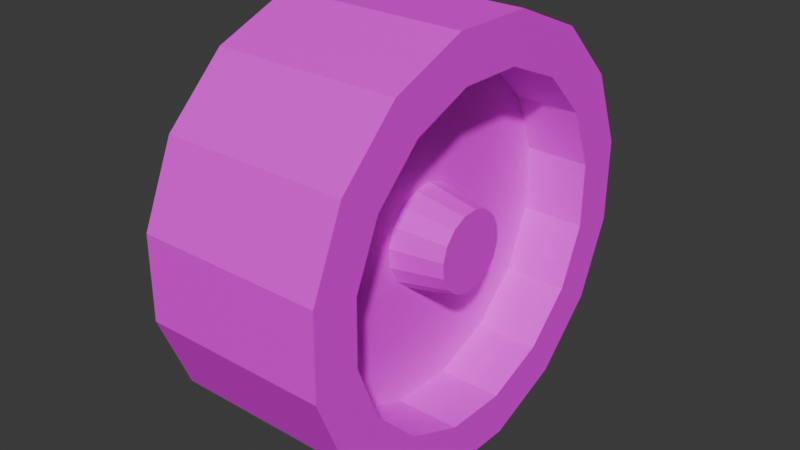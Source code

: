 # Source: FantaCar6600.export..WHEELblend.blend  (saved by Blender 4.4.30; exported with 4.5.12 LTS)
import bpy
from mathutils import Matrix  # noqa: F401  (used for matrix-valued properties, if any)

bpy.ops.wm.read_factory_settings(use_empty=True)
scene = bpy.context.scene
scene.name = 'Scene'

# ---- collections
col_collection = bpy.data.collections.new('Collection'); scene.collection.children.link(col_collection)

# ---- images (referenced by path relative to the original .blend; pixels are not part of the script)
import os
ASSET_DIR = os.environ.get("B2B_ASSET_DIR", "")  # directory of the original .blend (textures are referenced by path, not embedded)
HERE = os.path.dirname(os.path.abspath(__file__))  # packed textures are extracted next to this script under _unpacked/

def load_image(name, relpath, width, height, colorspace="sRGB"):
    """Load a texture the original file referenced (path relative to the .blend, or extracted next to this script)."""
    p = next((c for c in (os.path.join(HERE, relpath), os.path.join(ASSET_DIR, relpath)) if relpath and os.path.exists(c)), "")
    if p:
        img = bpy.data.images.load(p, check_existing=True)
        img.name = name
    else:  # same state as the original file: an image datablock whose file is absent (Cycles renders it pink)
        img = bpy.data.images.new(name, width, height)
        img.source = "FILE"
        img.filepath = "//" + (relpath or name)
    img.colorspace_settings.name = colorspace
    return img
img_uv_sharp_png_001 = load_image('UV-sharp.png.001', 'UV-sharp.png', 1024, 1024, 'sRGB')

# ---- materials (node trees are filled in below, after node groups)
mat_material = bpy.data.materials.new('Material')
mat_material.alpha_threshold = 0.0
mat_material.preview_render_type = 'FLAT'
mat_material.roughness = 0.5
mat_material.line_color = (0.0, 0.0, 0.0, 1.0)

# ---- material node trees
mat_material.use_nodes = True; mat_material.node_tree.nodes.clear()
_N = mat_material.node_tree.nodes; _L = mat_material.node_tree.links
n0 = _N.new('ShaderNodeOutputMaterial'); n0.name = 'Material Output'; n0.location = (300, 300)
n1 = _N.new('ShaderNodeBsdfPrincipled'); n1.name = 'Principled BSDF'; n1.location = (10, 300)
n1.inputs[3].default_value = 1.45
n2 = _N.new('ShaderNodeTexImage'); n2.name = 'Image Texture'; n2.location = (-421, 249)
n2.image = img_uv_sharp_png_001
_L.new(n1.outputs[0], n0.inputs[0])
_L.new(n2.outputs[1], n1.inputs[4])
_L.new(n2.outputs[0], n1.inputs[0])
n0.is_active_output = True

# ---- world
world_world = bpy.data.worlds.new('World'); scene.world = world_world
world_world.use_nodes = True; world_world.node_tree.nodes.clear()
_N = world_world.node_tree.nodes; _L = world_world.node_tree.links
n0 = _N.new('ShaderNodeOutputWorld'); n0.name = 'World Output'; n0.location = (300, 300)
n1 = _N.new('ShaderNodeBackground'); n1.name = 'Background'; n1.location = (10, 300)
n1.inputs[0].default_value = (0.05088, 0.05088, 0.05088, 1.0)
_L.new(n1.outputs[0], n0.inputs[0])
n0.is_active_output = True
world_world.color = (0.05088, 0.05088, 0.05088)
world_world.sun_shadow_jitter_overblur = 0.0

# ---- meshes
me_cube = bpy.data.meshes.new('Cube')
me_cube.from_pydata([(-0.4978, 0.7776, -0.1621), (0.2103, 0.6008, -0.125), (-0.4978, 0.6535, -0.453), (0.2103, 0.5044, -0.3511), (-0.4978, 0.4275, -0.6743), (0.2103, 0.3288, -0.5231), (-0.4978, 0.1341, -0.7923), (0.2103, 0.1007, -0.6148), (-0.4978, -0.1822, -0.789), (0.2103, -0.1451, -0.6123), (-0.4978, -0.4732, -0.6649), (0.2103, -0.3713, -0.5158), (-0.4978, -0.6945, -0.439), (0.2103, -0.5433, -0.3402), (-0.4978, -0.8125, -0.1455), (0.2103, -0.635, -0.1121), (-0.4978, -0.8092, 0.1708), (0.2103, -0.6324, 0.1337), (-0.4978, -0.6851, 0.4617), (0.2103, -0.536, 0.3598), (-0.4978, -0.4591, 0.6831), (0.2103, -0.3603, 0.5318), (-0.4978, -0.1656, 0.801), (0.2103, -0.1322, 0.6235), (-0.4978, 0.1507, 0.7977), (0.2103, 0.1136, 0.621), (-0.4978, 0.4416, 0.6737), (0.2103, 0.3397, 0.5245), (-0.4978, 0.6629, 0.4477), (0.2103, 0.5117, 0.3489), (-0.4978, 0.7809, 0.1542), (0.2103, 0.6034, 0.1208), (0.2103, 0.6535, -0.453), (0.2103, 0.7776, -0.1621), (0.2103, 0.4275, -0.6743), (0.2103, 0.1341, -0.7923), (0.2103, -0.1822, -0.789), (0.2103, -0.4732, -0.6649), (0.2103, -0.6945, -0.439), (0.2103, -0.8125, -0.1455), (0.2103, -0.8092, 0.1708), (0.2103, -0.6851, 0.4617), (0.2103, -0.4591, 0.6831), (0.2103, -0.1656, 0.801), (0.2103, 0.1507, 0.7977), (0.2103, 0.4416, 0.6737), (0.2103, 0.6629, 0.4477), (0.2103, 0.7809, 0.1542), (-0.03314, 0.03562, -0.1791), (-0.03314, 0.1019, -0.1455), (-0.03314, -0.0385, -0.1848), (-0.03314, -0.1092, -0.1617), (-0.03314, -0.1656, -0.1133), (-0.03314, -0.1992, -0.04705), (-0.03314, -0.205, 0.02707), (-0.03314, -0.1819, 0.09773), (-0.03314, -0.1335, 0.1542), (-0.03314, -0.06719, 0.1878), (-0.03314, 0.006934, 0.1935), (-0.03314, 0.0776, 0.1704), (-0.03314, 0.134, 0.1221), (-0.03314, 0.1677, 0.05576), (-0.03314, 0.1734, -0.01837), (-0.03314, 0.1503, -0.08903), (-0.03314, 0.5044, -0.3511), (-0.03314, 0.6008, -0.125), (-0.03314, 0.3288, -0.5231), (-0.03314, 0.1007, -0.6148), (-0.03314, -0.1451, -0.6123), (-0.03314, -0.3713, -0.5158), (-0.03314, -0.5433, -0.3402), (-0.03314, -0.635, -0.1121), (-0.03314, -0.6324, 0.1337), (-0.03314, -0.536, 0.3598), (-0.03314, -0.3603, 0.5318), (-0.03314, -0.1322, 0.6235), (-0.03314, 0.1136, 0.621), (-0.03314, 0.3397, 0.5245), (-0.03314, 0.5117, 0.3489), (-0.03314, 0.6034, 0.1208), (0.1614, 0.02496, -0.1411), (0.1614, 0.0775, -0.1144), (0.1614, -0.03379, -0.1456), (0.1614, -0.08979, -0.1273), (0.1614, -0.1345, -0.08893), (0.1614, -0.1612, -0.03639), (0.1614, -0.1657, 0.02236), (0.1614, -0.1474, 0.07836), (0.1614, -0.1091, 0.1231), (0.1614, -0.05652, 0.1498), (0.1614, 0.002221, 0.1543), (0.1614, 0.05823, 0.136), (0.1614, 0.103, 0.09764), (0.1614, 0.1296, 0.04509), (0.1614, 0.1341, -0.01365), (0.1614, 0.1158, -0.06966), (0.2103, 0.7576, -0.2089), (-0.4978, 0.7576, -0.2089)], [], [(96, 2, 97), (32, 4, 2), (34, 6, 4), (35, 8, 6), (36, 10, 8), (37, 12, 10), (38, 14, 12), (39, 16, 14), (40, 18, 16), (41, 20, 18), (42, 22, 20), (43, 24, 22), (44, 26, 24), (45, 28, 26), (1, 64, 3), (46, 30, 28), (47, 0, 30), (28, 30, 97), (3, 32, 96), (3, 34, 32), (7, 34, 5), (7, 36, 35), (11, 36, 9), (13, 37, 11), (15, 38, 13), (15, 40, 39), (19, 40, 17), (19, 42, 41), (23, 42, 21), (23, 44, 43), (27, 44, 25), (27, 46, 45), (31, 46, 29), (31, 33, 47), (53, 84, 85), (31, 65, 1), (17, 73, 19), (3, 66, 5), (19, 74, 21), (5, 67, 7), (21, 75, 23), (7, 68, 9), (23, 76, 25), (9, 69, 11), (25, 77, 27), (11, 70, 13), (27, 78, 29), (13, 71, 15), (29, 79, 31), (15, 72, 17), (48, 65, 49), (50, 64, 48), (51, 66, 50), (52, 67, 51), (53, 68, 52), (54, 69, 53), (55, 70, 54), (56, 71, 55), (57, 72, 56), (58, 73, 57), (59, 74, 58), (60, 75, 59), (61, 76, 60), (62, 77, 61), (63, 78, 62), (49, 79, 63), (82, 94, 90), (61, 92, 93), (53, 86, 54), (62, 93, 94), (54, 87, 55), (62, 95, 63), (55, 88, 56), (49, 80, 48), (63, 81, 49), (57, 88, 89), (48, 82, 50), (58, 89, 90), (50, 83, 51), (59, 90, 91), (51, 84, 52), (60, 91, 92), (97, 0, 33), (96, 32, 2), (97, 33, 96), (32, 34, 4), (34, 35, 6), (35, 36, 8), (36, 37, 10), (37, 38, 12), (38, 39, 14), (39, 40, 16), (40, 41, 18), (41, 42, 20), (42, 43, 22), (43, 44, 24), (44, 45, 26), (45, 46, 28), (1, 65, 64), (46, 47, 30), (47, 33, 0), (30, 0, 97), (97, 2, 4), (4, 6, 97), (6, 8, 97), (8, 10, 97), (10, 12, 97), (12, 14, 97), (14, 16, 97), (16, 18, 97), (18, 20, 97), (20, 22, 97), (22, 24, 97), (24, 26, 97), (26, 28, 97), (33, 1, 96), (1, 3, 96), (3, 5, 34), (7, 35, 34), (7, 9, 36), (11, 37, 36), (13, 38, 37), (15, 39, 38), (15, 17, 40), (19, 41, 40), (19, 21, 42), (23, 43, 42), (23, 25, 44), (27, 45, 44), (27, 29, 46), (31, 47, 46), (31, 1, 33), (53, 52, 84), (31, 79, 65), (17, 72, 73), (3, 64, 66), (19, 73, 74), (5, 66, 67), (21, 74, 75), (7, 67, 68), (23, 75, 76), (9, 68, 69), (25, 76, 77), (11, 69, 70), (27, 77, 78), (13, 70, 71), (29, 78, 79), (15, 71, 72), (48, 64, 65), (50, 66, 64), (51, 67, 66), (52, 68, 67), (53, 69, 68), (54, 70, 69), (55, 71, 70), (56, 72, 71), (57, 73, 72), (58, 74, 73), (59, 75, 74), (60, 76, 75), (61, 77, 76), (62, 78, 77), (63, 79, 78), (49, 65, 79), (82, 80, 81), (81, 95, 82), (95, 94, 82), (94, 93, 92), (92, 91, 94), (91, 90, 94), (90, 89, 88), (88, 87, 90), (87, 86, 90), (86, 85, 84), (84, 83, 82), (86, 84, 90), (84, 82, 90), (61, 60, 92), (53, 85, 86), (62, 61, 93), (54, 86, 87), (62, 94, 95), (55, 87, 88), (49, 81, 80), (63, 95, 81), (57, 56, 88), (48, 80, 82), (58, 57, 89), (50, 82, 83), (59, 58, 90), (51, 83, 84), (60, 59, 91)])
_uv = me_cube.uv_layers.new(name='UVMap')
_uv.uv.foreach_set('vector', [0.4852, 0.7658, 0.4852, 0.7658, 0.4852, 0.7658, 0.4852, 0.7658, 0.4852, 0.7658, 0.4852, 0.7658, 0.4852, 0.7658, 0.4852, 0.7658, 0.4852, 0.7658, 0.4852, 0.7658, 0.4852, 0.7658, 0.4852, 0.7658, 0.4852, 0.7658, 0.4852, 0.7658, 0.4852, 0.7658, 0.4852, 0.7658, 0.4852, 0.7658, 0.4852, 0.7658, 0.4852, 0.7658, 0.4852, 0.7658, 0.4852, 0.7658, 0.4852, 0.7658, 0.4852, 0.7658, 0.4852, 0.7658, 0.4852, 0.7658, 0.4852, 0.7658, 0.4852, 0.7658, 0.4852, 0.7658, 0.4852, 0.7658, 0.4852, 0.7658, 0.4852, 0.7658, 0.4852, 0.7658, 0.4852, 0.7658, 0.4852, 0.7658, 0.4852, 0.7658, 0.4852, 0.7658, 0.4852, 0.7658, 0.4852, 0.7658, 0.4852, 0.7658, 0.4852, 0.7658, 0.4852, 0.7658, 0.4852, 0.7658, 0.4852, 0.7658, 0.4852, 0.7658, 0.4852, 0.7658, 0.4852, 0.7658, 0.4852, 0.7658, 0.4852, 0.7658, 0.4852, 0.7658, 0.4852, 0.7658, 0.4852, 0.7658, 0.4852, 0.7658, 0.4852, 0.7658, 0.4852, 0.7658, 0.4852, 0.7658, 0.4852, 0.7658, 0.4852, 0.7658, 0.4852, 0.7658, 0.4852, 0.7658, 0.4852, 0.7658, 0.4852, 0.7658, 0.4852, 0.7658, 0.4852, 0.7658, 0.4852, 0.7658, 0.4852, 0.7658, 0.4852, 0.7658, 0.4852, 0.7658, 0.4852, 0.7658, 0.4852, 0.7658, 0.4852, 0.7658, 0.4852, 0.7658, 0.4852, 0.7658, 0.4852, 0.7658, 0.4852, 0.7658, 0.4852, 0.7658, 0.4852, 0.7658, 0.4852, 0.7658, 0.4852, 0.7658, 0.4852, 0.7658, 0.4852, 0.7658, 0.4852, 0.7658, 0.4852, 0.7658, 0.4852, 0.7658, 0.4852, 0.7658, 0.4852, 0.7658, 0.4852, 0.7658, 0.4852, 0.7658, 0.4852, 0.7658, 0.4852, 0.7658, 0.4852, 0.7658, 0.4852, 0.7658, 0.4852, 0.7658, 0.4852, 0.7658, 0.4852, 0.7658, 0.4852, 0.7658, 0.4852, 0.7658, 0.4852, 0.7658, 0.4852, 0.7658, 0.4852, 0.7658, 0.4852, 0.7658, 0.4852, 0.7658, 0.4852, 0.7658, 0.4852, 0.7658, 0.4852, 0.7658, 0.4852, 0.7658, 0.4852, 0.7658, 0.4852, 0.7658, 0.4852, 0.7658, 0.4852, 0.7658, 0.4852, 0.7658, 0.4852, 0.7658, 0.4852, 0.7658, 0.4852, 0.7658, 0.4852, 0.7658, 0.4852, 0.7658, 0.4852, 0.7658, 0.4852, 0.7658, 0.4852, 0.7658, 0.4852, 0.7658, 0.4852, 0.7658, 0.4852, 0.7658, 0.4852, 0.7658, 0.4852, 0.7658, 0.4852, 0.7658, 0.4852, 0.7658, 0.4852, 0.7658, 0.4852, 0.7658, 0.4852, 0.7658, 0.4852, 0.7658, 0.4852, 0.7658, 0.4852, 0.7658, 0.4852, 0.7658, 0.4852, 0.7658, 0.4852, 0.7658, 0.4852, 0.7658, 0.4852, 0.7658, 0.4852, 0.7658, 0.4852, 0.7658, 0.4852, 0.7658, 0.4852, 0.7658, 0.4852, 0.7658, 0.4852, 0.7658, 0.4852, 0.7658, 0.4852, 0.7658, 0.4852, 0.7658, 0.4852, 0.7658, 0.4852, 0.7658, 0.4852, 0.7658, 0.4852, 0.7658, 0.4852, 0.7658, 0.4852, 0.7658, 0.4852, 0.7658, 0.4852, 0.7658, 0.3081, 0.1024, 0.3081, 0.1024, 0.3081, 0.1024, 0.4852, 0.7658, 0.4852, 0.7658, 0.4852, 0.7658, 0.3081, 0.1024, 0.3081, 0.1024, 0.3081, 0.1024, 0.4852, 0.7658, 0.4852, 0.7658, 0.4852, 0.7658, 0.3081, 0.1024, 0.3081, 0.1024, 0.3081, 0.1024, 0.4852, 0.7658, 0.4852, 0.7658, 0.4852, 0.7658, 0.3081, 0.1024, 0.3081, 0.1024, 0.3081, 0.1024, 0.4852, 0.7658, 0.4852, 0.7658, 0.4852, 0.7658, 0.3081, 0.1024, 0.3081, 0.1024, 0.3081, 0.1024, 0.4852, 0.7658, 0.4852, 0.7658, 0.4852, 0.7658, 0.3081, 0.1024, 0.3081, 0.1024, 0.3081, 0.1024, 0.4852, 0.7658, 0.4852, 0.7658, 0.4852, 0.7658, 0.3081, 0.1024, 0.3081, 0.1024, 0.3081, 0.1024, 0.4852, 0.7658, 0.4852, 0.7658, 0.4852, 0.7658, 0.3081, 0.1024, 0.3081, 0.1024, 0.3081, 0.1024, 0.3179, 0.07682, 0.3179, 0.07682, 0.3179, 0.07682, 0.4852, 0.7658, 0.4852, 0.7658, 0.4852, 0.7658, 0.4852, 0.7658, 0.4852, 0.7658, 0.4852, 0.7658, 0.4852, 0.7658, 0.4852, 0.7658, 0.4852, 0.7658, 0.4852, 0.7658, 0.4852, 0.7658, 0.4852, 0.7658, 0.4852, 0.7658, 0.4852, 0.7658, 0.4852, 0.7658, 0.4852, 0.7658, 0.4852, 0.7658, 0.4852, 0.7658, 0.4852, 0.7658, 0.4852, 0.7658, 0.4852, 0.7658, 0.4852, 0.7658, 0.4852, 0.7658, 0.4852, 0.7658, 0.4852, 0.7658, 0.4852, 0.7658, 0.4852, 0.7658, 0.4852, 0.7658, 0.4852, 0.7658, 0.4852, 0.7658, 0.4852, 0.7658, 0.4852, 0.7658, 0.4852, 0.7658, 0.4852, 0.7658, 0.4852, 0.7658, 0.4852, 0.7658, 0.4852, 0.7658, 0.4852, 0.7658, 0.4852, 0.7658, 0.4852, 0.7658, 0.4852, 0.7658, 0.4852, 0.7658, 0.4852, 0.7658, 0.4852, 0.7658, 0.4852, 0.7658, 0.4852, 0.7658, 0.4852, 0.7658, 0.4852, 0.7658, 0.4852, 0.7658, 0.4852, 0.7658, 0.4852, 0.7658, 0.4852, 0.7658, 0.4852, 0.7658, 0.4852, 0.7658, 0.4852, 0.7658, 0.4852, 0.7658, 0.4852, 0.7658, 0.4852, 0.7658, 0.4852, 0.7658, 0.4852, 0.7658, 0.4852, 0.7658, 0.4852, 0.7658, 0.4852, 0.7658, 0.4852, 0.7658, 0.4852, 0.7658, 0.4852, 0.7658, 0.4852, 0.7658, 0.4852, 0.7658, 0.4852, 0.7658, 0.4852, 0.7658, 0.4852, 0.7658, 0.4852, 0.7658, 0.4852, 0.7658, 0.4852, 0.7658, 0.4852, 0.7658, 0.4852, 0.7658, 0.4852, 0.7658, 0.4852, 0.7658, 0.4852, 0.7658, 0.4852, 0.7658, 0.4852, 0.7658, 0.4852, 0.7658, 0.4852, 0.7658, 0.4852, 0.7658, 0.4852, 0.7658, 0.4852, 0.7658, 0.4852, 0.7658, 0.4852, 0.7658, 0.4852, 0.7658, 0.4852, 0.7658, 0.4852, 0.7658, 0.4852, 0.7658, 0.4852, 0.7658, 0.4852, 0.7658, 0.4852, 0.7658, 0.4852, 0.7658, 0.4852, 0.7658, 0.4852, 0.7658, 0.4852, 0.7658, 0.4852, 0.7658, 0.4852, 0.7658, 0.4852, 0.7658, 0.4852, 0.7658, 0.4852, 0.7658, 0.4852, 0.7658, 0.4852, 0.7658, 0.4852, 0.7658, 0.4852, 0.7658, 0.4852, 0.7658, 0.4852, 0.7658, 0.4852, 0.7658, 0.4852, 0.7658, 0.4852, 0.7658, 0.4852, 0.7658, 0.4852, 0.7658, 0.4852, 0.7658, 0.4852, 0.7658, 0.4852, 0.7658, 0.4852, 0.7658, 0.4852, 0.7658, 0.4852, 0.7658, 0.4852, 0.7658, 0.4852, 0.7658, 0.4852, 0.7658, 0.4852, 0.7658, 0.4852, 0.7658, 0.4852, 0.7658, 0.4852, 0.7658, 0.4852, 0.7658, 0.4852, 0.7658, 0.4852, 0.7658, 0.4852, 0.7658, 0.4852, 0.7658, 0.4852, 0.7658, 0.4852, 0.7658, 0.4852, 0.7658, 0.4852, 0.7658, 0.4852, 0.7658, 0.4852, 0.7658, 0.4852, 0.7658, 0.4852, 0.7658, 0.4852, 0.7658, 0.4852, 0.7658, 0.4852, 0.7658, 0.4852, 0.7658, 0.4852, 0.7658, 0.4852, 0.7658, 0.4852, 0.7658, 0.4852, 0.7658, 0.4852, 0.7658, 0.4852, 0.7658, 0.4852, 0.7658, 0.4852, 0.7658, 0.4852, 0.7658, 0.4852, 0.7658, 0.4852, 0.7658, 0.4852, 0.7658, 0.4852, 0.7658, 0.4852, 0.7658, 0.4852, 0.7658, 0.4852, 0.7658, 0.4852, 0.7658, 0.4852, 0.7658, 0.4852, 0.7658, 0.4852, 0.7658, 0.4852, 0.7658, 0.4852, 0.7658, 0.4852, 0.7658, 0.4852, 0.7658, 0.4852, 0.7658, 0.4852, 0.7658, 0.4852, 0.7658, 0.4852, 0.7658, 0.4852, 0.7658, 0.4852, 0.7658, 0.4852, 0.7658, 0.4852, 0.7658, 0.4852, 0.7658, 0.4852, 0.7658, 0.4852, 0.7658, 0.4852, 0.7658, 0.4852, 0.7658, 0.4852, 0.7658, 0.4852, 0.7658, 0.4852, 0.7658, 0.4852, 0.7658, 0.4852, 0.7658, 0.4852, 0.7658, 0.4852, 0.7658, 0.4852, 0.7658, 0.4852, 0.7658, 0.4852, 0.7658, 0.4852, 0.7658, 0.4852, 0.7658, 0.4852, 0.7658, 0.4852, 0.7658, 0.4852, 0.7658, 0.4852, 0.7658, 0.4852, 0.7658, 0.4852, 0.7658, 0.4852, 0.7658, 0.4852, 0.7658, 0.4852, 0.7658, 0.4852, 0.7658, 0.4852, 0.7658, 0.4852, 0.7658, 0.4852, 0.7658, 0.4852, 0.7658, 0.4852, 0.7658, 0.4852, 0.7658, 0.4852, 0.7658, 0.4852, 0.7658, 0.4852, 0.7658, 0.4852, 0.7658, 0.4852, 0.7658, 0.4852, 0.7658, 0.4852, 0.7658, 0.4852, 0.7658, 0.4852, 0.7658, 0.4852, 0.7658, 0.4852, 0.7658, 0.4852, 0.7658, 0.4852, 0.7658, 0.4852, 0.7658, 0.4852, 0.7658, 0.4852, 0.7658, 0.4852, 0.7658, 0.4852, 0.7658, 0.4852, 0.7658, 0.4852, 0.7658, 0.4852, 0.7658, 0.4852, 0.7658, 0.4852, 0.7658, 0.4852, 0.7658, 0.4852, 0.7658, 0.4852, 0.7658, 0.4852, 0.7658, 0.4852, 0.7658, 0.4852, 0.7658, 0.4852, 0.7658, 0.4852, 0.7658, 0.4852, 0.7658, 0.4852, 0.7658, 0.4852, 0.7658, 0.4852, 0.7658, 0.4852, 0.7658, 0.3081, 0.1024, 0.3081, 0.1024, 0.3081, 0.1024, 0.4852, 0.7658, 0.4852, 0.7658, 0.4852, 0.7658, 0.3081, 0.1024, 0.3081, 0.1024, 0.3081, 0.1024, 0.4852, 0.7658, 0.4852, 0.7658, 0.4852, 0.7658, 0.3081, 0.1024, 0.3081, 0.1024, 0.3081, 0.1024, 0.4852, 0.7658, 0.4852, 0.7658, 0.4852, 0.7658, 0.3081, 0.1024, 0.3081, 0.1024, 0.3081, 0.1024, 0.4852, 0.7658, 0.4852, 0.7658, 0.4852, 0.7658, 0.3081, 0.1024, 0.3081, 0.1024, 0.3081, 0.1024, 0.4852, 0.7658, 0.4852, 0.7658, 0.4852, 0.7658, 0.3081, 0.1024, 0.3081, 0.1024, 0.3081, 0.1024, 0.4852, 0.7658, 0.4852, 0.7658, 0.4852, 0.7658, 0.3081, 0.1024, 0.3081, 0.1024, 0.3081, 0.1024, 0.4852, 0.7658, 0.4852, 0.7658, 0.4852, 0.7658, 0.3081, 0.1024, 0.3081, 0.1024, 0.3081, 0.1024, 0.3179, 0.07682, 0.3179, 0.07682, 0.3179, 0.07682, 0.3179, 0.07682, 0.3179, 0.07682, 0.3179, 0.07682, 0.3179, 0.07682, 0.3179, 0.07682, 0.3179, 0.07682, 0.3179, 0.07682, 0.3179, 0.07682, 0.3179, 0.07682, 0.3179, 0.07682, 0.3179, 0.07682, 0.3179, 0.07682, 0.3179, 0.07682, 0.3179, 0.07682, 0.3179, 0.07682, 0.3179, 0.07682, 0.3179, 0.07682, 0.3179, 0.07682, 0.3179, 0.07682, 0.3179, 0.07682, 0.3179, 0.07682, 0.3179, 0.07682, 0.3179, 0.07682, 0.3179, 0.07682, 0.3179, 0.07682, 0.3179, 0.07682, 0.3179, 0.07682, 0.3179, 0.07682, 0.3179, 0.07682, 0.3179, 0.07682, 0.3179, 0.07682, 0.3179, 0.07682, 0.3179, 0.07682, 0.3179, 0.07682, 0.3179, 0.07682, 0.3179, 0.07682, 0.4852, 0.7658, 0.4852, 0.7658, 0.4852, 0.7658, 0.4852, 0.7658, 0.4852, 0.7658, 0.4852, 0.7658, 0.4852, 0.7658, 0.4852, 0.7658, 0.4852, 0.7658, 0.4852, 0.7658, 0.4852, 0.7658, 0.4852, 0.7658, 0.4852, 0.7658, 0.4852, 0.7658, 0.4852, 0.7658, 0.4852, 0.7658, 0.4852, 0.7658, 0.4852, 0.7658, 0.4852, 0.7658, 0.4852, 0.7658, 0.4852, 0.7658, 0.4852, 0.7658, 0.4852, 0.7658, 0.4852, 0.7658, 0.4852, 0.7658, 0.4852, 0.7658, 0.4852, 0.7658, 0.4852, 0.7658, 0.4852, 0.7658, 0.4852, 0.7658, 0.4852, 0.7658, 0.4852, 0.7658, 0.4852, 0.7658, 0.4852, 0.7658, 0.4852, 0.7658, 0.4852, 0.7658, 0.4852, 0.7658, 0.4852, 0.7658, 0.4852, 0.7658, 0.4852, 0.7658, 0.4852, 0.7658, 0.4852, 0.7658, 0.4852, 0.7658, 0.4852, 0.7658, 0.4852, 0.7658])
me_cube.materials.append(mat_material)
me_cube.use_mirror_vertex_groups = False
me_cube.update()

# ---- objects
ob_car = bpy.data.objects.new('Car', me_cube)

# ---- transforms, parenting, visibility, modifiers, constraints
ob_car.location = (0.0, 0.0, 0.0)
ob_car.lock_rotations_4d = False
ob_car.empty_display_type = 'ARROWS'
ob_car.lineart.crease_threshold = 0.0

# ---- collection membership
col_collection.objects.link(ob_car)

# ---- scene / render settings (as saved in the file)
scene.camera = ob_car
scene.frame_start = 1; scene.frame_end = 250; scene.frame_set(25)
scene.render.engine = 'CYCLES'
scene.cycles.denoising_quality = 'BALANCED'
scene.cycles.samples = 64
scene.cycles.time_limit = 60.0
bpy.context.view_layer.update()

# ---- added for rendering (the .blend has no active camera and no usable light): camera, sun
cam_auto = bpy.data.cameras.new('AutoCamera')
cam_auto.lens = 50.0
cam_auto.sensor_width = 36.0
cam_auto.clip_end = 1000.0
ob_auto_camera = bpy.data.objects.new('AutoCamera', cam_auto)
scene.collection.objects.link(ob_auto_camera)
ob_auto_camera.location = (2.04166, -2.63826, 1.75267)
ob_auto_camera.rotation_euler = (1.09748, -7.21219e-08, 0.694738)
scene.camera = ob_auto_camera
light_auto_sun = bpy.data.lights.new('AutoSun', 'SUN')
light_auto_sun.energy = 3.0
light_auto_sun.angle = 0.0523599
ob_auto_sun = bpy.data.objects.new('AutoSun', light_auto_sun)
scene.collection.objects.link(ob_auto_sun)
ob_auto_sun.rotation_euler = (0.872665, 0.174533, 0.523599)
bpy.context.view_layer.update()
